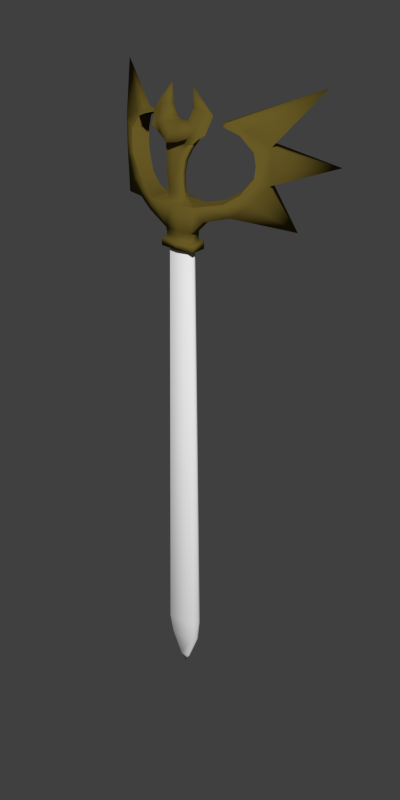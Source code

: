 # Source: EmilsSwordblend.blend  (saved by Blender 2.63.0; exported with 4.5.12 LTS)
import bpy
from mathutils import Matrix  # noqa: F401  (used for matrix-valued properties, if any)

bpy.ops.wm.read_factory_settings(use_empty=True)
scene = bpy.context.scene
scene.name = 'Scene'

# ---- collections
col_collection_1 = bpy.data.collections.new('Collection 1'); scene.collection.children.link(col_collection_1)

# ---- materials (node trees are filled in below, after node groups)
mat_hilt = bpy.data.materials.new('Hilt')
mat_hilt.alpha_threshold = 0.0
mat_hilt.use_transparent_shadow = False
mat_hilt.diffuse_color = (0.1424, 0.1038, 0.01862, 1.0)
mat_hilt.roughness = 0.5
mat_hilt.specular_intensity = 1.0
mat_hilt.line_color = (0.0, 0.0, 0.0, 1.0)
mat_blade = bpy.data.materials.new('Blade')
mat_blade.alpha_threshold = 0.0
mat_blade.use_transparent_shadow = False
mat_blade.roughness = 0.5
mat_blade.specular_intensity = 1.0
mat_blade.line_color = (0.0, 0.0, 0.0, 1.0)

# ---- material node trees

# ---- world
world_world = bpy.data.worlds.new('World'); scene.world = world_world
world_world.color = (0.05088, 0.05088, 0.05088)
world_world.use_sun_shadow = False
world_world.sun_shadow_jitter_overblur = 0.0
world_world.cycles.sampling_method = 'MANUAL'
world_world.cycles.sample_map_resolution = 256

# ---- meshes
me_cube_001 = bpy.data.meshes.new('Cube.001')
me_cube_001.from_pydata([(-1.157, -0.5687, -34.53), (-1.157, 0.5701, -34.53), (1.097, 0.5701, -34.53), (1.097, -0.5687, -34.53), (-0.8304, -0.4037, -1.97), (-0.8304, 0.4051, -1.97), (0.7707, 0.4051, -1.97), (0.7707, -0.4037, -1.97), (-1.474, -0.06213, -34.42), (-1.474, 0.06348, -34.42), (1.415, 0.0999, -34.42), (1.415, -0.09855, -34.42), (-1.056, -0.04393, -1.888), (-1.056, 0.04528, -1.888), (0.9961, 0.07115, -1.888), (0.9961, -0.0698, -1.888), (-1.027, -0.369, -36.2), (-1.027, 0.3704, -36.2), (0.9669, 0.3704, -36.2), (0.9669, -0.369, -36.2), (-1.307, -0.0401, -36.15), (-1.307, 0.04145, -36.15), (1.248, 0.0651, -36.15), (1.248, -0.06375, -36.15), (-0.3696, -0.1253, -38.33), (-0.3696, 0.1267, -38.33), (0.3098, 0.1267, -38.33), (0.3098, -0.1253, -38.33), (-0.4653, -0.01322, -38.32), (-0.4653, 0.01457, -38.32), (0.4055, 0.02263, -38.32), (0.4055, -0.02128, -38.32), (-0.02988, 0.0006748, -39.06), (3.533, -0.04363, 1.259), (2.968, 1.022, 1.259), (2.12, 0.6668, -0.03247), (2.351, -0.7231, -0.03247), (4.0, 0.2041, 0.3594), (3.435, 1.27, 0.3594), (1.569, 0.472, 0.9574), (1.845, -1.006, 0.9602), (4.621, 1.822, 1.301), (5.122, 0.8768, 1.301), (3.978, 1.481, 1.928), (4.48, 0.5357, 1.928), (4.389, 0.5797, 5.848), (4.317, 1.568, 6.137), (4.742, 0.7671, 6.137), (3.964, 1.381, 5.848), (5.751, 2.533, 5.265), (6.345, 1.413, 5.265), (4.727, 1.99, 4.835), (5.321, 0.87, 4.835), (3.436, 0.05167, 6.346), (2.862, 0.8275, 6.485), (3.57, 0.123, 6.615), (3.314, 0.6055, 6.615), (5.348, 0.8841, 3.112), (4.753, 2.004, 3.112), (6.275, 1.376, 2.702), (5.681, 2.496, 2.702), (5.454, 0.9405, 3.94), (5.749, 2.532, 3.865), (6.343, 1.412, 3.865), (4.86, 2.061, 3.94), (8.62, 4.312, 8.837), (9.294, 5.261, 3.621), (7.611, 2.891, -0.5679), (0.8307, 0.8444, 0.9498), (1.104, -0.4554, -1.135), (1.104, 0.4523, -1.135), (0.8383, -1.158, 0.9492), (0.9827, 0.5745, 4.983), (1.205, -0.209, 4.986), (0.6777, 0.7732, 4.957), (0.9078, -0.5724, 4.958), (0.8097, -0.6079, 1.381), (0.7691, -0.2118, 1.381), (0.4186, 0.03737, 1.377), (0.4186, -1.002, 1.377), (0.7275, -0.7193, 2.417), (0.2949, -1.066, 2.367), (0.6853, -0.4626, 2.451), (0.2949, -0.2593, 2.473), (0.7642, -0.286, 3.854), (0.5129, -0.9666, 4.018), (0.8017, -0.6506, 3.942), (0.5142, -0.08732, 3.805), (1.228, 0.8155, 5.722), (2.316, -0.3976, 5.734), (0.722, 1.354, 5.615), (1.2, -0.8643, 5.424), (0.6184, 0.265, 6.485), (0.9849, -0.5173, 6.499), (0.3834, 0.346, 6.254), (0.7545, -0.7457, 6.287), (1.726, 0.7323, 6.865), (2.504, 0.1903, 6.908), (0.8461, 0.1754, 7.305), (1.179, -0.1771, 7.333), (0.8779, 0.087, 8.69), (0.8388, 0.6348, 6.227), (0.5195, 0.9179, 6.121), (1.156, 0.4721, 7.131), (1.869, -0.02149, 7.129), (1.145, -0.8546, 5.961), (1.71, -0.5592, 6.129), (1.159, -0.4554, -1.947), (1.159, 0.4523, -1.947), (1.159, -0.4554, -2.367), (1.159, 0.4523, -2.367), (1.159, -0.4554, -1.947), (1.159, 0.4523, -1.947), (1.159, -0.4554, -2.367), (1.159, 0.4523, -2.367), (1.386, -0.632, -1.863), (1.386, 0.6312, -1.863), (1.386, -0.632, -2.447), (1.386, 0.6312, -2.447), (1.077, -0.4124, -1.542), (1.077, 0.4087, -1.542), (1.845, -1.006, 0.9602), (3.533, -0.04363, 1.259), (4.48, 0.5357, 1.928), (5.321, 0.87, 4.835), (5.348, 0.8841, 3.112), (3.57, 0.123, 6.615), (3.436, 0.05167, 6.346), (4.389, 0.5797, 5.848), (5.454, 0.9405, 3.94), (1.205, -0.209, 4.986), (0.8097, -0.6079, 1.381), (0.7275, -0.7193, 2.417), (0.8017, -0.6506, 3.942), (2.316, -0.3976, 5.734), (2.504, 0.1903, 6.908), (5.454, 0.9405, 3.94), (4.86, 2.061, 3.94), (3.964, 1.381, 5.848), (4.389, 0.5797, 5.848), (0.8383, -1.158, 0.9492), (0.8307, 0.8444, 0.9498), (3.436, 0.05167, 6.346), (2.862, 0.8275, 6.485), (4.753, 2.004, 3.112), (5.348, 0.8841, 3.112), (3.436, 0.05167, 6.346), (2.968, 1.022, 1.259), (3.533, -0.04363, 1.259), (1.845, -1.006, 0.9602), (1.569, 0.472, 0.9574), (4.727, 1.99, 4.835), (5.321, 0.87, 4.835), (4.48, 0.5357, 1.928), (3.978, 1.481, 1.928), (0.7051, -0.4459, 3.117), (0.4148, -1.089, 3.114), (0.7416, -0.7578, 3.117), (0.4155, -0.2454, 3.114), (0.7416, -0.7578, 3.117), (0.8878, 0.03609, 4.48), (0.714, -0.7599, 4.548), (1.021, -0.4648, 4.524), (0.598, 0.2085, 4.442), (1.021, -0.4648, 4.524), (0.7284, -0.664, 1.846), (0.3249, -0.1279, 1.899), (0.3249, -1.022, 1.798), (0.6878, -0.3473, 1.878), (0.7284, -0.664, 1.846), (-3.533, -0.04363, 1.259), (-2.968, 1.022, 1.259), (-2.12, 0.6668, -0.03247), (-2.351, -0.7231, -0.03247), (-4.0, 0.2041, 0.3594), (-3.435, 1.27, 0.3594), (-1.569, 0.472, 0.9574), (-1.845, -1.006, 0.9602), (0.0, 0.8452, 0.9424), (0.0, -1.173, 0.9416), (-4.621, 1.822, 1.301), (-5.122, 0.8768, 1.301), (-3.978, 1.481, 1.928), (-4.48, 0.5357, 1.928), (-4.389, 0.5797, 5.848), (-4.317, 1.568, 6.137), (-4.742, 0.7671, 6.137), (-3.964, 1.381, 5.848), (-5.751, 2.533, 5.265), (-6.345, 1.413, 5.265), (-4.727, 1.99, 4.835), (-5.321, 0.87, 4.835), (-3.436, 0.05167, 6.346), (-2.862, 0.8275, 6.485), (-3.57, 0.123, 6.615), (-3.314, 0.6055, 6.615), (-5.348, 0.8841, 3.112), (-4.753, 2.004, 3.112), (-6.275, 1.376, 2.702), (-5.681, 2.496, 2.702), (-5.454, 0.9405, 3.94), (-5.749, 2.532, 3.865), (-6.343, 1.412, 3.865), (-4.86, 2.061, 3.94), (-8.62, 4.312, 8.837), (-9.294, 5.261, 3.621), (-7.611, 2.891, -0.5679), (-0.8307, 0.8444, 0.9498), (-1.104, -0.4554, -1.135), (-1.104, 0.4523, -1.135), (-0.8383, -1.158, 0.9492), (-0.9827, 0.5745, 4.983), (-1.205, -0.209, 4.986), (0.0, 0.7668, 4.967), (0.0, -0.5739, 4.97), (-0.6777, 0.7732, 4.957), (-0.9078, -0.5724, 4.958), (0.0, 0.03719, 1.373), (-0.8097, -0.6079, 1.381), (-0.7691, -0.2118, 1.381), (-0.4186, 0.03737, 1.377), (0.0, -1.002, 1.373), (-0.4186, -1.002, 1.377), (-0.7275, -0.7193, 2.417), (-0.2949, -1.066, 2.367), (-0.6853, -0.4626, 2.451), (0.0, -0.259, 2.469), (0.0, -1.066, 2.362), (-0.2949, -0.2593, 2.473), (0.0, -0.08132, 3.803), (-0.7642, -0.286, 3.854), (-0.5129, -0.9666, 4.018), (-0.8017, -0.6506, 3.942), (-0.5142, -0.08732, 3.805), (0.0, -0.9603, 4.015), (-1.228, 0.8155, 5.722), (-2.316, -0.3976, 5.734), (0.0, 1.501, 5.531), (0.0, -1.551, 5.126), (-0.722, 1.354, 5.615), (-1.2, -0.8643, 5.424), (-0.6184, 0.265, 6.485), (-0.9849, -0.5173, 6.499), (0.0, 0.4248, 6.238), (0.0, -1.068, 6.126), (-0.3834, 0.346, 6.254), (-0.7545, -0.7457, 6.287), (-1.726, 0.7323, 6.865), (-2.504, 0.1903, 6.908), (-0.8461, 0.1754, 7.305), (-1.179, -0.1771, 7.333), (-0.8779, 0.087, 8.69), (-0.8388, 0.6348, 6.227), (-0.5195, 0.9179, 6.121), (0.0, 1.093, 6.082), (-1.156, 0.4721, 7.131), (-1.869, -0.02149, 7.129), (0.0, -1.322, 5.68), (-1.145, -0.8546, 5.961), (-1.71, -0.5592, 6.129), (0.0, 0.526, -1.15), (0.0, -0.5412, -1.14), (-1.159, -0.4554, -1.947), (-1.159, 0.4523, -1.947), (0.0, 0.526, -1.962), (0.0, -0.5412, -1.953), (-1.159, -0.4554, -2.367), (-1.159, 0.4523, -2.367), (0.0, 0.526, -2.381), (0.0, -0.5412, -2.372), (-1.159, -0.4554, -1.947), (-1.159, 0.4523, -1.947), (0.0, 0.526, -1.962), (0.0, -0.5412, -1.953), (-1.159, -0.4554, -2.367), (-1.159, 0.4523, -2.367), (0.0, 0.526, -2.381), (0.0, -0.5412, -2.372), (-1.386, -0.632, -1.863), (-1.386, 0.6312, -1.863), (0.0, 0.7338, -1.883), (0.0, -0.7513, -1.871), (-1.386, -0.632, -2.447), (-1.386, 0.6312, -2.447), (0.0, 0.7338, -2.467), (0.0, -0.7513, -2.455), (0.0, -0.4899, -1.546), (-1.077, -0.4124, -1.542), (-1.077, 0.4087, -1.542), (0.0, 0.4754, -1.555), (-1.845, -1.006, 0.9602), (-3.533, -0.04363, 1.259), (-4.48, 0.5357, 1.928), (-5.321, 0.87, 4.835), (-5.348, 0.8841, 3.112), (-3.57, 0.123, 6.615), (-3.436, 0.05167, 6.346), (-4.389, 0.5797, 5.848), (-5.454, 0.9405, 3.94), (-1.205, -0.209, 4.986), (-0.8097, -0.6079, 1.381), (-0.7275, -0.7193, 2.417), (-0.8017, -0.6506, 3.942), (-2.316, -0.3976, 5.734), (-2.504, 0.1903, 6.908), (-5.454, 0.9405, 3.94), (-4.86, 2.061, 3.94), (-3.964, 1.381, 5.848), (-4.389, 0.5797, 5.848), (0.0, -1.173, 0.9416), (0.0, 0.8452, 0.9424), (-0.8383, -1.158, 0.9492), (-0.8307, 0.8444, 0.9498), (-3.436, 0.05167, 6.346), (-2.862, 0.8275, 6.485), (-4.753, 2.004, 3.112), (-5.348, 0.8841, 3.112), (-3.436, 0.05167, 6.346), (-2.968, 1.022, 1.259), (-3.533, -0.04363, 1.259), (-1.845, -1.006, 0.9602), (-1.569, 0.472, 0.9574), (-4.727, 1.99, 4.835), (-5.321, 0.87, 4.835), (-4.48, 0.5357, 1.928), (-3.978, 1.481, 1.928), (0.0, -0.2423, 3.111), (-0.7051, -0.4459, 3.117), (-0.4148, -1.089, 3.114), (-0.7416, -0.7578, 3.117), (-0.4155, -0.2454, 3.114), (0.0, -1.085, 3.111), (-0.7416, -0.7578, 3.117), (0.0, 0.2083, 4.446), (-0.8878, 0.03609, 4.48), (-0.714, -0.7599, 4.548), (-1.021, -0.4648, 4.524), (-0.598, 0.2085, 4.442), (0.0, -0.7579, 4.552), (-1.021, -0.4648, 4.524), (-0.7284, -0.664, 1.846), (-0.3249, -0.1279, 1.899), (0.0, -1.022, 1.794), (-0.3249, -1.022, 1.798), (0.0, -0.1276, 1.895), (-0.6878, -0.3473, 1.878), (-0.7284, -0.664, 1.846)], [], [(23, 22, 10, 11), (5, 6, 2, 1), (18, 17, 1, 2), (7, 4, 0, 3), (9, 1, 17, 21), (7, 6, 5, 4), (12, 13, 9, 8), (14, 15, 11, 10), (14, 10, 2, 6), (7, 3, 11, 15), (5, 1, 9, 13), (6, 7, 15, 14), (4, 5, 13, 12), (0, 4, 12, 8), (26, 25, 17, 18), (16, 20, 28, 24), (31, 30, 22, 23), (0, 8, 20, 16), (16, 19, 3, 0), (11, 3, 19, 23), (21, 20, 8, 9), (2, 10, 22, 18), (29, 28, 20, 21), (23, 19, 27, 31), (24, 27, 19, 16), (18, 22, 30, 26), (21, 17, 25, 29), (29, 25, 32), (26, 30, 32), (32, 27, 24), (32, 30, 31), (24, 28, 32), (32, 25, 26), (32, 28, 29), (31, 27, 32), (144, 60, 41, 154), (141, 150, 35, 70), (36, 35, 38, 37), (147, 38, 35, 150), (69, 70, 35, 36), (149, 36, 37, 148), (121, 40, 33, 122), (163, 333, 213, 74), (148, 37, 42, 153), (153, 42, 59, 145), (122, 33, 44, 123), (123, 44, 57, 125), (67, 60, 59), (154, 41, 38, 147), (66, 49, 50), (129, 61, 52, 124), (136, 63, 50, 152), (137, 62, 60, 144), (146, 142, 55, 126), (139, 47, 55, 142), (128, 45, 53, 127), (138, 46, 49, 151), (66, 60, 62), (152, 50, 47, 139), (124, 52, 45, 128), (143, 56, 46, 138), (125, 57, 61, 129), (151, 49, 62, 137), (145, 59, 63, 136), (42, 37, 67), (37, 38, 67), (65, 56, 126, 55), (50, 49, 65), (65, 49, 46), (65, 55, 47), (46, 56, 65), (47, 50, 65), (59, 60, 66), (66, 50, 63), (63, 59, 66), (62, 49, 66), (67, 41, 60), (38, 41, 67), (67, 59, 42), (149, 140, 69, 36), (131, 76, 40, 121), (75, 73, 89, 91), (90, 88, 72, 74), (79, 221, 179, 71), (78, 77, 39, 68), (161, 162, 73, 75), (68, 178, 217, 78), (165, 169, 76, 131), (167, 342, 221, 79), (166, 168, 77, 78), (71, 40, 76, 79), (159, 157, 80, 132), (156, 331, 227, 81), (166, 344, 226, 83), (158, 155, 82, 83), (167, 169, 80, 81), (158, 326, 229, 87), (156, 157, 86, 85), (164, 162, 86, 133), (161, 338, 234, 85), (163, 160, 84, 87), (105, 106, 93, 95), (102, 101, 88, 90), (91, 238, 214, 75), (134, 89, 73, 130), (74, 213, 237, 90), (95, 94, 243, 244), (93, 92, 94, 95), (105, 257, 238, 91), (92, 93, 99, 98), (102, 254, 243, 94), (135, 97, 89, 134), (103, 96, 88, 101), (104, 99, 93, 106), (100, 99, 104, 97), (100, 96, 103, 98), (98, 99, 100), (100, 97, 135, 96), (94, 92, 101, 102), (90, 237, 254, 102), (98, 103, 101, 92), (95, 244, 257, 105), (97, 104, 106, 89), (91, 89, 106, 105), (141, 70, 260, 310), (140, 71, 179, 309), (119, 286, 265, 107), (120, 119, 107, 108), (120, 289, 260, 70), (108, 107, 111, 112), (114, 113, 109, 110), (112, 272, 264, 108), (118, 117, 113, 114), (112, 111, 115, 116), (114, 276, 284, 118), (113, 277, 269, 109), (107, 265, 273, 111), (110, 268, 276, 114), (118, 284, 280, 116), (115, 281, 285, 117), (116, 115, 117, 118), (111, 273, 281, 115), (117, 285, 277, 113), (116, 280, 272, 112), (69, 261, 286, 119), (70, 69, 119, 120), (108, 264, 289, 120), (39, 121, 122, 34), (34, 122, 123, 43), (43, 123, 125, 58), (64, 129, 124, 51), (143, 146, 126, 56), (48, 128, 127, 54), (51, 124, 128, 48), (58, 125, 129, 64), (77, 131, 121, 39), (168, 165, 131, 77), (155, 159, 132, 82), (160, 164, 133, 84), (88, 134, 130, 72), (96, 135, 134, 88), (61, 136, 152, 52), (64, 137, 144, 58), (48, 138, 151, 51), (51, 151, 137, 64), (40, 71, 140, 149), (40, 149, 148, 33), (33, 148, 153, 44), (43, 154, 147, 34), (68, 141, 310, 178), (54, 127, 146, 143), (34, 147, 150, 39), (45, 139, 142, 53), (69, 140, 309, 261), (44, 153, 145, 57), (58, 144, 154, 43), (68, 39, 150, 141), (127, 53, 142, 146), (52, 152, 139, 45), (54, 143, 138, 48), (57, 145, 136, 61), (133, 86, 157, 159), (85, 234, 331, 156), (87, 84, 155, 158), (83, 226, 326, 158), (81, 80, 157, 156), (84, 133, 159, 155), (87, 229, 333, 163), (85, 86, 162, 161), (130, 73, 162, 164), (75, 214, 338, 161), (74, 72, 160, 163), (72, 130, 164, 160), (83, 82, 168, 166), (79, 76, 169, 167), (81, 227, 342, 167), (82, 132, 165, 168), (132, 80, 169, 165), (78, 217, 344, 166), (315, 325, 180, 199), (312, 209, 172, 321), (173, 174, 175, 172), (318, 321, 172, 175), (208, 173, 172, 209), (320, 319, 174, 173), (290, 291, 170, 177), (337, 215, 213, 333), (319, 324, 181, 174), (324, 316, 198, 181), (291, 292, 183, 170), (292, 294, 196, 183), (206, 198, 199), (325, 318, 175, 180), (205, 189, 188), (298, 293, 191, 200), (305, 323, 189, 202), (306, 315, 199, 201), (317, 295, 194, 313), (308, 313, 194, 186), (297, 296, 192, 184), (307, 322, 188, 185), (205, 201, 199), (323, 308, 186, 189), (293, 297, 184, 191), (314, 307, 185, 195), (294, 298, 200, 196), (322, 306, 201, 188), (316, 305, 202, 198), (181, 206, 174), (174, 206, 175), (204, 194, 295, 195), (189, 204, 188), (204, 185, 188), (204, 186, 194), (185, 204, 195), (186, 204, 189), (198, 205, 199), (205, 202, 189), (202, 205, 198), (201, 205, 188), (206, 199, 180), (175, 206, 180), (206, 181, 198), (320, 173, 208, 311), (300, 290, 177, 218), (216, 240, 236, 212), (239, 215, 211, 235), (222, 210, 179, 221), (220, 207, 176, 219), (335, 216, 212, 336), (207, 220, 217, 178), (340, 300, 218, 346), (343, 222, 221, 342), (341, 220, 219, 345), (210, 222, 218, 177), (332, 301, 223, 329), (328, 224, 227, 331), (341, 228, 226, 344), (330, 228, 225, 327), (343, 224, 223, 346), (330, 233, 229, 326), (328, 231, 232, 329), (339, 302, 232, 336), (335, 231, 234, 338), (337, 233, 230, 334), (258, 246, 242, 259), (253, 239, 235, 252), (240, 216, 214, 238), (303, 299, 212, 236), (215, 239, 237, 213), (246, 244, 243, 245), (242, 246, 245, 241), (258, 240, 238, 257), (241, 249, 250, 242), (253, 245, 243, 254), (304, 303, 236, 248), (255, 252, 235, 247), (256, 259, 242, 250), (251, 248, 256, 250), (251, 249, 255, 247), (249, 251, 250), (251, 247, 304, 248), (245, 253, 252, 241), (239, 253, 254, 237), (249, 241, 252, 255), (246, 258, 257, 244), (248, 236, 259, 256), (240, 258, 259, 236), (312, 310, 260, 209), (311, 309, 179, 210), (287, 262, 265, 286), (288, 263, 262, 287), (288, 209, 260, 289), (263, 271, 270, 262), (275, 267, 266, 274), (271, 263, 264, 272), (283, 275, 274, 282), (271, 279, 278, 270), (275, 283, 284, 276), (274, 266, 269, 277), (262, 270, 273, 265), (267, 275, 276, 268), (283, 279, 280, 284), (278, 282, 285, 281), (279, 283, 282, 278), (270, 278, 281, 273), (282, 274, 277, 285), (279, 271, 272, 280), (208, 287, 286, 261), (209, 288, 287, 208), (263, 288, 289, 264), (176, 171, 291, 290), (171, 182, 292, 291), (182, 197, 294, 292), (203, 190, 293, 298), (314, 195, 295, 317), (187, 193, 296, 297), (190, 187, 297, 293), (197, 203, 298, 294), (219, 176, 290, 300), (345, 219, 300, 340), (327, 225, 301, 332), (334, 230, 302, 339), (235, 211, 299, 303), (247, 235, 303, 304), (200, 191, 323, 305), (203, 197, 315, 306), (187, 190, 322, 307), (190, 203, 306, 322), (177, 320, 311, 210), (177, 170, 319, 320), (170, 183, 324, 319), (182, 171, 318, 325), (207, 178, 310, 312), (193, 314, 317, 296), (171, 176, 321, 318), (184, 192, 313, 308), (208, 261, 309, 311), (183, 196, 316, 324), (197, 182, 325, 315), (207, 312, 321, 176), (296, 317, 313, 192), (191, 184, 308, 323), (193, 187, 307, 314), (196, 200, 305, 316), (302, 332, 329, 232), (231, 328, 331, 234), (233, 330, 327, 230), (228, 330, 326, 226), (224, 328, 329, 223), (230, 327, 332, 302), (233, 337, 333, 229), (231, 335, 336, 232), (299, 339, 336, 212), (216, 335, 338, 214), (215, 337, 334, 211), (211, 334, 339, 299), (228, 341, 345, 225), (222, 343, 346, 218), (224, 343, 342, 227), (225, 345, 340, 301), (301, 340, 346, 223), (220, 341, 344, 217)])
me_cube_001.polygons.foreach_set('use_smooth', [True] * 363)
me_cube_001.polygons.foreach_set('material_index', [1, 1, 1, 1, 1, 1, 1, 1, 1, 1, 1, 1, 1, 1, 1, 1, 1, 1, 1, 1, 1, 1, 1, 1, 1, 1, 1, 1, 1, 1, 1, 1, 1, 1, 1, 0, 0, 0, 0, 0, 0, 0, 0, 0, 0, 0, 0, 0, 0, 0, 0, 0, 0, 0, 0, 0, 0, 0, 0, 0, 0, 0, 0, 0, 0, 0, 0, 0, 0, 0, 0, 0, 0, 0, 0, 0, 0, 0, 0, 0, 0, 0, 0, 0, 0, 0, 0, 0, 0, 0, 0, 0, 0, 0, 0, 0, 0, 0, 0, 0, 0, 0, 0, 0, 0, 0, 0, 0, 0, 0, 0, 0, 0, 0, 0, 0, 0, 0, 0, 0, 0, 0, 0, 0, 0, 0, 0, 0, 0, 0, 0, 0, 0, 0, 0, 0, 0, 0, 0, 0, 0, 0, 0, 0, 0, 0, 0, 0, 0, 0, 0, 0, 0, 0, 0, 0, 0, 0, 0, 0, 0, 0, 0, 0, 0, 0, 0, 0, 0, 0, 0, 0, 0, 0, 0, 0, 0, 0, 0, 0, 0, 0, 0, 0, 0, 0, 0, 0, 0, 0, 0, 0, 0, 0, 0, 0, 0, 0, 0, 0, 0, 0, 0, 0, 0, 0, 0, 0, 0, 0, 0, 0, 0, 0, 0, 0, 0, 0, 0, 0, 0, 0, 0, 0, 0, 0, 0, 0, 0, 0, 0, 0, 0, 0, 0, 0, 0, 0, 0, 0, 0, 0, 0, 0, 0, 0, 0, 0, 0, 0, 0, 0, 0, 0, 0, 0, 0, 0, 0, 0, 0, 0, 0, 0, 0, 0, 0, 0, 0, 0, 0, 0, 0, 0, 0, 0, 0, 0, 0, 0, 0, 0, 0, 0, 0, 0, 0, 0, 0, 0, 0, 0, 0, 0, 0, 0, 0, 0, 0, 0, 0, 0, 0, 0, 0, 0, 0, 0, 0, 0, 0, 0, 0, 0, 0, 0, 0, 0, 0, 0, 0, 0, 0, 0, 0, 0, 0, 0, 0, 0, 0, 0, 0, 0, 0, 0, 0, 0, 0, 0, 0, 0, 0, 0, 0, 0, 0, 0, 0, 0, 0, 0, 0, 0, 0, 0, 0, 0, 0, 0, 0, 0, 0])
me_cube_001.materials.append(mat_hilt)
me_cube_001.materials.append(mat_blade)
me_cube_001.use_remesh_preserve_volume = False
me_cube_001.use_remesh_preserve_attributes = False
me_cube_001.use_mirror_vertex_groups = False
me_cube_001.update()

# ---- objects
ob_cube = bpy.data.objects.new('Cube', me_cube_001)

# ---- transforms, parenting, visibility, modifiers, constraints
ob_cube.location = (0.02746, -0.01156, 5.913)
ob_cube.scale = (0.4138, 0.4138, 0.4138)
ob_cube.lineart.crease_threshold = 0.0

# ---- collection membership
col_collection_1.objects.link(ob_cube)

# ---- scene / render settings (as saved in the file)
scene.frame_start = 1; scene.frame_end = 250; scene.frame_set(1)
scene.render.engine = 'BLENDER_EEVEE_NEXT'
scene.render.image_settings.color_mode = 'RGB'
scene.render.image_settings.compression = 90
scene.render.resolution_x = 512
scene.render.resolution_y = 1024
scene.render.resolution_percentage = 50
scene.render.dither_intensity = 0.0
scene.render.bake_margin = 2
scene.render.bake_bias = 0.0
scene.cycles.use_denoising = False
scene.cycles.samples = 10
scene.cycles.sampling_pattern = 'TABULATED_SOBOL'
scene.cycles.light_sampling_threshold = 0.0
scene.cycles.use_adaptive_sampling = False
scene.cycles.use_light_tree = False
scene.cycles.blur_glossy = 0.0
scene.cycles.volume_bounces = 1
scene.cycles.pixel_filter_type = 'GAUSSIAN'
scene.cycles.sample_clamp_indirect = 0.0
scene.view_settings.view_transform = 'Standard'
bpy.context.view_layer.update()

# ---- added for rendering (the .blend has no active camera and no usable light): camera, sun
cam_auto = bpy.data.cameras.new('AutoCamera')
cam_auto.lens = 50.0
cam_auto.sensor_width = 36.0
cam_auto.clip_end = 1000.0
ob_auto_camera = bpy.data.objects.new('AutoCamera', cam_auto)
scene.collection.objects.link(ob_auto_camera)
ob_auto_camera.location = (19.8672, -23.0518, 15.5324)
ob_auto_camera.rotation_euler = (1.09748, -7.21219e-08, 0.694738)
scene.camera = ob_auto_camera
light_auto_sun = bpy.data.lights.new('AutoSun', 'SUN')
light_auto_sun.energy = 3.0
light_auto_sun.angle = 0.0523599
ob_auto_sun = bpy.data.objects.new('AutoSun', light_auto_sun)
scene.collection.objects.link(ob_auto_sun)
ob_auto_sun.rotation_euler = (0.872665, 0.174533, 0.523599)
bpy.context.view_layer.update()

